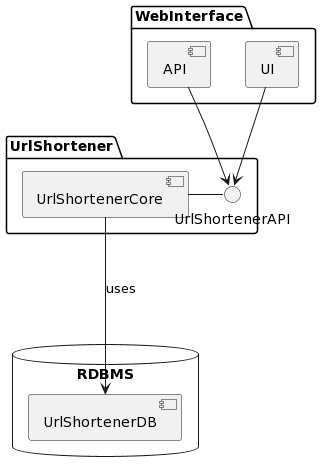

The diagram above was rendered by PlantUML. Its source (embedded in the PNG):
@startuml
package "UrlShortener" {
  [UrlShortenerCore] - UrlShortenerAPI
}

package "WebInterface" {
  [API]
  [UI]
}

database "RDBMS" {
	[UrlShortenerDB]
}

"UrlShortenerCore" ---> UrlShortenerDB : uses
"API" --> UrlShortenerAPI
"UI" --> UrlShortenerAPI
@enduml